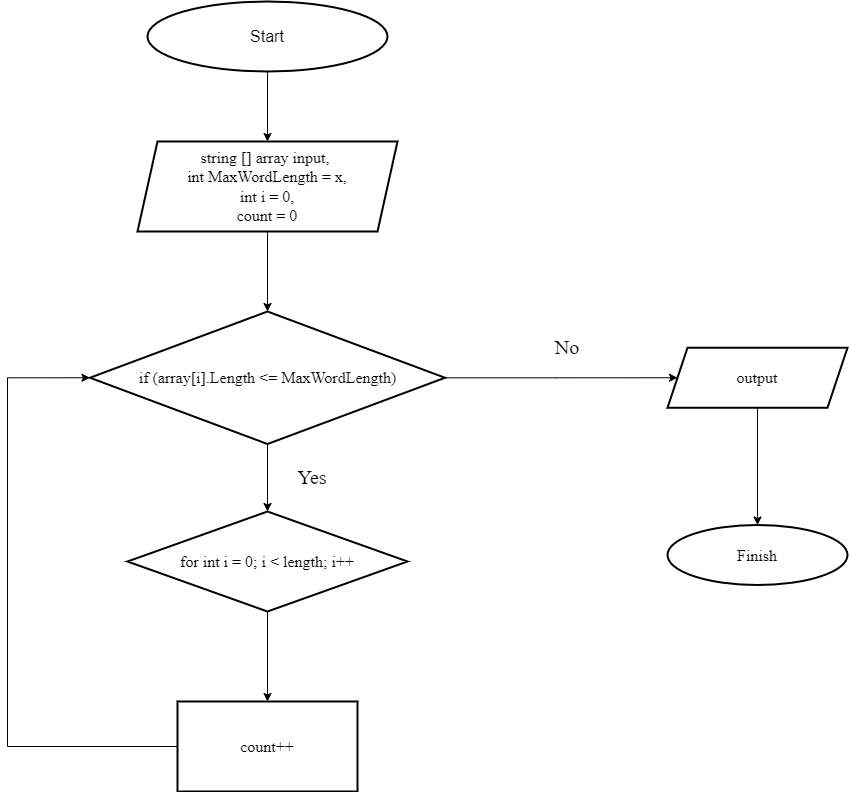

The diagram above was exported from draw.io. Its source (the exported page's mxGraphModel, read from the mxfile embedded in the PNG):
<mxGraphModel dx="1102" dy="1028" grid="1" gridSize="10" guides="1" tooltips="1" connect="1" arrows="1" fold="1" page="1" pageScale="1" pageWidth="1169" pageHeight="827" math="0" shadow="0">
  <root>
    <mxCell id="0" />
    <mxCell id="1" parent="0" />
    <mxCell id="BeHileLh60pjoq4jkyMl-3" value="" style="edgeStyle=orthogonalEdgeStyle;rounded=0;orthogonalLoop=1;jettySize=auto;html=1;fontFamily=Times New Roman;fontSize=16;" parent="1" source="BeHileLh60pjoq4jkyMl-1" target="BeHileLh60pjoq4jkyMl-2" edge="1">
      <mxGeometry relative="1" as="geometry" />
    </mxCell>
    <mxCell id="BeHileLh60pjoq4jkyMl-1" value="&lt;font style=&quot;font-size: 16px;&quot;&gt;Start&lt;/font&gt;" style="strokeWidth=2;html=1;shape=mxgraph.flowchart.start_1;whiteSpace=wrap;" parent="1" vertex="1">
      <mxGeometry x="420" y="20" width="240" height="70" as="geometry" />
    </mxCell>
    <mxCell id="BeHileLh60pjoq4jkyMl-5" value="" style="edgeStyle=orthogonalEdgeStyle;rounded=0;orthogonalLoop=1;jettySize=auto;html=1;fontFamily=Times New Roman;fontSize=16;" parent="1" source="BeHileLh60pjoq4jkyMl-2" edge="1">
      <mxGeometry relative="1" as="geometry">
        <mxPoint x="540" y="330" as="targetPoint" />
      </mxGeometry>
    </mxCell>
    <mxCell id="BeHileLh60pjoq4jkyMl-2" value="&lt;font face=&quot;Times New Roman&quot; style=&quot;font-size: 16px;&quot;&gt;&lt;font style=&quot;font-size: 16px;&quot;&gt;string [] array input,&amp;nbsp;&lt;br&gt;&lt;/font&gt;&lt;/font&gt;&lt;font style=&quot;font-size: 16px;&quot; face=&quot;Times New Roman&quot;&gt;&lt;font style=&quot;font-size: 16px;&quot;&gt;int MaxWordLength = x,&lt;br&gt;&lt;/font&gt;int i = 0,&lt;br&gt;count = 0&lt;br&gt;&lt;/font&gt;" style="shape=parallelogram;perimeter=parallelogramPerimeter;whiteSpace=wrap;html=1;fixedSize=1;strokeWidth=2;" parent="1" vertex="1">
      <mxGeometry x="410" y="160" width="260" height="90" as="geometry" />
    </mxCell>
    <mxCell id="BeHileLh60pjoq4jkyMl-22" value="&lt;font style=&quot;font-size: 20px;&quot;&gt;Yes&lt;/font&gt;" style="text;html=1;strokeColor=none;fillColor=none;align=center;verticalAlign=middle;whiteSpace=wrap;rounded=0;fontFamily=Times New Roman;fontSize=16;" parent="1" vertex="1">
      <mxGeometry x="555" y="480" width="60" height="30" as="geometry" />
    </mxCell>
    <mxCell id="_TGETXdQITU9vdL479hy-14" style="edgeStyle=orthogonalEdgeStyle;rounded=0;orthogonalLoop=1;jettySize=auto;html=1;entryX=0;entryY=0.5;entryDx=0;entryDy=0;entryPerimeter=0;fontFamily=Times New Roman;fontSize=16;" edge="1" parent="1" source="BeHileLh60pjoq4jkyMl-25" target="_TGETXdQITU9vdL479hy-4">
      <mxGeometry relative="1" as="geometry">
        <Array as="points">
          <mxPoint x="280" y="765" />
          <mxPoint x="280" y="396" />
        </Array>
      </mxGeometry>
    </mxCell>
    <mxCell id="BeHileLh60pjoq4jkyMl-25" value="count++" style="whiteSpace=wrap;html=1;fontSize=16;fontFamily=Times New Roman;strokeWidth=2;" parent="1" vertex="1">
      <mxGeometry x="450" y="720" width="180" height="90" as="geometry" />
    </mxCell>
    <mxCell id="BeHileLh60pjoq4jkyMl-32" value="&lt;font style=&quot;font-size: 20px;&quot;&gt;No&lt;/font&gt;" style="text;html=1;strokeColor=none;fillColor=none;align=center;verticalAlign=middle;whiteSpace=wrap;rounded=0;fontFamily=Times New Roman;fontSize=16;" parent="1" vertex="1">
      <mxGeometry x="810" y="350" width="60" height="30" as="geometry" />
    </mxCell>
    <mxCell id="BeHileLh60pjoq4jkyMl-33" value="&lt;font face=&quot;Times New Roman&quot; style=&quot;font-size: 16px;&quot;&gt;output&lt;/font&gt;" style="shape=parallelogram;perimeter=parallelogramPerimeter;whiteSpace=wrap;html=1;fixedSize=1;strokeWidth=2;" parent="1" vertex="1">
      <mxGeometry x="940" y="366.25" width="180" height="60" as="geometry" />
    </mxCell>
    <mxCell id="BeHileLh60pjoq4jkyMl-34" value="Finish" style="strokeWidth=2;html=1;shape=mxgraph.flowchart.start_1;whiteSpace=wrap;fontFamily=Times New Roman;fontSize=16;" parent="1" vertex="1">
      <mxGeometry x="940" y="543.5" width="180" height="60" as="geometry" />
    </mxCell>
    <mxCell id="BeHileLh60pjoq4jkyMl-35" value="" style="edgeStyle=orthogonalEdgeStyle;rounded=0;orthogonalLoop=1;jettySize=auto;html=1;fontFamily=Times New Roman;fontSize=16;" parent="1" source="BeHileLh60pjoq4jkyMl-33" edge="1">
      <mxGeometry relative="1" as="geometry">
        <mxPoint x="1030" y="543.5" as="targetPoint" />
      </mxGeometry>
    </mxCell>
    <mxCell id="_TGETXdQITU9vdL479hy-13" value="" style="edgeStyle=orthogonalEdgeStyle;rounded=0;orthogonalLoop=1;jettySize=auto;html=1;fontFamily=Times New Roman;fontSize=16;" edge="1" parent="1" source="_TGETXdQITU9vdL479hy-3" target="BeHileLh60pjoq4jkyMl-25">
      <mxGeometry relative="1" as="geometry" />
    </mxCell>
    <mxCell id="_TGETXdQITU9vdL479hy-3" value="for int i = 0; i &amp;lt; length; i++" style="strokeWidth=2;html=1;shape=mxgraph.flowchart.decision;whiteSpace=wrap;fontFamily=Times New Roman;fontSize=16;" vertex="1" parent="1">
      <mxGeometry x="400" y="530" width="280" height="100" as="geometry" />
    </mxCell>
    <mxCell id="_TGETXdQITU9vdL479hy-11" style="edgeStyle=orthogonalEdgeStyle;rounded=0;orthogonalLoop=1;jettySize=auto;html=1;entryX=0;entryY=0.5;entryDx=0;entryDy=0;fontFamily=Times New Roman;fontSize=16;" edge="1" parent="1" source="_TGETXdQITU9vdL479hy-4" target="BeHileLh60pjoq4jkyMl-33">
      <mxGeometry relative="1" as="geometry" />
    </mxCell>
    <mxCell id="_TGETXdQITU9vdL479hy-12" value="" style="edgeStyle=orthogonalEdgeStyle;rounded=0;orthogonalLoop=1;jettySize=auto;html=1;fontFamily=Times New Roman;fontSize=16;" edge="1" parent="1" source="_TGETXdQITU9vdL479hy-4" target="_TGETXdQITU9vdL479hy-3">
      <mxGeometry relative="1" as="geometry" />
    </mxCell>
    <mxCell id="_TGETXdQITU9vdL479hy-4" value="if (array[i].Length &amp;lt;= MaxWordLength)" style="strokeWidth=2;html=1;shape=mxgraph.flowchart.decision;whiteSpace=wrap;fontFamily=Times New Roman;fontSize=16;" vertex="1" parent="1">
      <mxGeometry x="362.5" y="330" width="355" height="132.5" as="geometry" />
    </mxCell>
  </root>
</mxGraphModel>